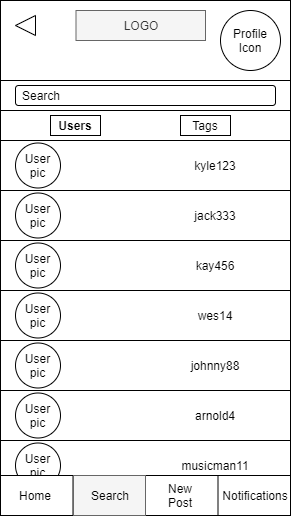

The diagram above was exported from draw.io. Its source (the exported page's mxGraphModel, read from the mxfile embedded in the PNG):
<mxGraphModel dx="1038" dy="556" grid="1" gridSize="10" guides="1" tooltips="1" connect="1" arrows="1" fold="1" page="1" pageScale="1" pageWidth="850" pageHeight="1100" math="0" shadow="0">
  <root>
    <mxCell id="2J9oSYlsfZESVL_d1Agf-0" />
    <mxCell id="2J9oSYlsfZESVL_d1Agf-1" parent="2J9oSYlsfZESVL_d1Agf-0" />
    <mxCell id="2J9oSYlsfZESVL_d1Agf-2" value="" style="rounded=0;whiteSpace=wrap;html=1;" parent="2J9oSYlsfZESVL_d1Agf-1" vertex="1">
      <mxGeometry x="40" y="40" width="290" height="510" as="geometry" />
    </mxCell>
    <mxCell id="2J9oSYlsfZESVL_d1Agf-3" value="LOGO" style="rounded=0;whiteSpace=wrap;html=1;fillColor=#f5f5f5;strokeColor=#666666;fontColor=#333333;" parent="2J9oSYlsfZESVL_d1Agf-1" vertex="1">
      <mxGeometry x="115.5" y="50" width="129.5" height="30" as="geometry" />
    </mxCell>
    <mxCell id="2J9oSYlsfZESVL_d1Agf-4" value="Profile Icon" style="ellipse;whiteSpace=wrap;html=1;aspect=fixed;" parent="2J9oSYlsfZESVL_d1Agf-1" vertex="1">
      <mxGeometry x="260" y="50" width="60" height="60" as="geometry" />
    </mxCell>
    <mxCell id="2J9oSYlsfZESVL_d1Agf-5" value="" style="rounded=0;whiteSpace=wrap;html=1;" parent="2J9oSYlsfZESVL_d1Agf-1" vertex="1">
      <mxGeometry x="40" y="120" width="290" height="30" as="geometry" />
    </mxCell>
    <mxCell id="2J9oSYlsfZESVL_d1Agf-6" value="" style="rounded=0;whiteSpace=wrap;html=1;" parent="2J9oSYlsfZESVL_d1Agf-1" vertex="1">
      <mxGeometry x="40" y="230" width="290" height="50" as="geometry" />
    </mxCell>
    <mxCell id="2J9oSYlsfZESVL_d1Agf-9" value="" style="rounded=1;whiteSpace=wrap;html=1;" parent="2J9oSYlsfZESVL_d1Agf-1" vertex="1">
      <mxGeometry x="55" y="125" width="260" height="20" as="geometry" />
    </mxCell>
    <mxCell id="2J9oSYlsfZESVL_d1Agf-10" value="Search" style="text;html=1;strokeColor=none;fillColor=none;align=left;verticalAlign=middle;whiteSpace=wrap;rounded=0;" parent="2J9oSYlsfZESVL_d1Agf-1" vertex="1">
      <mxGeometry x="60" y="130" width="250" height="10" as="geometry" />
    </mxCell>
    <mxCell id="2J9oSYlsfZESVL_d1Agf-11" value="" style="triangle;whiteSpace=wrap;html=1;rotation=-180;" parent="2J9oSYlsfZESVL_d1Agf-1" vertex="1">
      <mxGeometry x="55" y="55" width="20" height="20" as="geometry" />
    </mxCell>
    <mxCell id="2J9oSYlsfZESVL_d1Agf-12" value="" style="rounded=0;whiteSpace=wrap;html=1;" parent="2J9oSYlsfZESVL_d1Agf-1" vertex="1">
      <mxGeometry x="40" y="150" width="290" height="30" as="geometry" />
    </mxCell>
    <mxCell id="2J9oSYlsfZESVL_d1Agf-13" value="jack333" style="text;html=1;strokeColor=none;fillColor=none;align=center;verticalAlign=middle;whiteSpace=wrap;rounded=0;" parent="2J9oSYlsfZESVL_d1Agf-1" vertex="1">
      <mxGeometry x="195" y="245" width="120" height="20" as="geometry" />
    </mxCell>
    <mxCell id="2J9oSYlsfZESVL_d1Agf-14" value="User pic" style="ellipse;whiteSpace=wrap;html=1;aspect=fixed;" parent="2J9oSYlsfZESVL_d1Agf-1" vertex="1">
      <mxGeometry x="55" y="232.5" width="45" height="45" as="geometry" />
    </mxCell>
    <mxCell id="2J9oSYlsfZESVL_d1Agf-15" value="" style="rounded=0;whiteSpace=wrap;html=1;" parent="2J9oSYlsfZESVL_d1Agf-1" vertex="1">
      <mxGeometry x="90" y="155" width="50" height="20" as="geometry" />
    </mxCell>
    <mxCell id="2J9oSYlsfZESVL_d1Agf-16" value="&lt;div&gt;Users&lt;/div&gt;" style="text;html=1;strokeColor=none;fillColor=none;align=center;verticalAlign=middle;whiteSpace=wrap;rounded=0;fontStyle=1" parent="2J9oSYlsfZESVL_d1Agf-1" vertex="1">
      <mxGeometry x="95" y="155" width="40" height="20" as="geometry" />
    </mxCell>
    <mxCell id="2J9oSYlsfZESVL_d1Agf-17" value="" style="rounded=0;whiteSpace=wrap;html=1;" parent="2J9oSYlsfZESVL_d1Agf-1" vertex="1">
      <mxGeometry x="220" y="155" width="50" height="20" as="geometry" />
    </mxCell>
    <mxCell id="2J9oSYlsfZESVL_d1Agf-18" value="&lt;div&gt;Tags&lt;/div&gt;" style="text;html=1;strokeColor=none;fillColor=none;align=center;verticalAlign=middle;whiteSpace=wrap;rounded=0;" parent="2J9oSYlsfZESVL_d1Agf-1" vertex="1">
      <mxGeometry x="225" y="155" width="40" height="20" as="geometry" />
    </mxCell>
    <mxCell id="2J9oSYlsfZESVL_d1Agf-19" style="edgeStyle=none;rounded=0;orthogonalLoop=1;jettySize=auto;html=1;exitX=0.5;exitY=1;exitDx=0;exitDy=0;" parent="2J9oSYlsfZESVL_d1Agf-1" source="2J9oSYlsfZESVL_d1Agf-13" target="2J9oSYlsfZESVL_d1Agf-13" edge="1">
      <mxGeometry relative="1" as="geometry" />
    </mxCell>
    <mxCell id="fq8MdLxoc26HvK5a-zos-0" value="" style="rounded=0;whiteSpace=wrap;html=1;" parent="2J9oSYlsfZESVL_d1Agf-1" vertex="1">
      <mxGeometry x="40" y="180" width="290" height="50" as="geometry" />
    </mxCell>
    <mxCell id="fq8MdLxoc26HvK5a-zos-1" value="kyle123" style="text;html=1;strokeColor=none;fillColor=none;align=center;verticalAlign=middle;whiteSpace=wrap;rounded=0;" parent="2J9oSYlsfZESVL_d1Agf-1" vertex="1">
      <mxGeometry x="195" y="195" width="120" height="20" as="geometry" />
    </mxCell>
    <mxCell id="fq8MdLxoc26HvK5a-zos-2" value="User pic" style="ellipse;whiteSpace=wrap;html=1;aspect=fixed;" parent="2J9oSYlsfZESVL_d1Agf-1" vertex="1">
      <mxGeometry x="55" y="182.5" width="45" height="45" as="geometry" />
    </mxCell>
    <mxCell id="fq8MdLxoc26HvK5a-zos-3" style="edgeStyle=none;rounded=0;orthogonalLoop=1;jettySize=auto;html=1;exitX=0.5;exitY=1;exitDx=0;exitDy=0;" parent="2J9oSYlsfZESVL_d1Agf-1" source="fq8MdLxoc26HvK5a-zos-1" target="fq8MdLxoc26HvK5a-zos-1" edge="1">
      <mxGeometry relative="1" as="geometry" />
    </mxCell>
    <mxCell id="fq8MdLxoc26HvK5a-zos-4" value="" style="rounded=0;whiteSpace=wrap;html=1;" parent="2J9oSYlsfZESVL_d1Agf-1" vertex="1">
      <mxGeometry x="40" y="280" width="290" height="50" as="geometry" />
    </mxCell>
    <mxCell id="fq8MdLxoc26HvK5a-zos-5" value="kay456" style="text;html=1;strokeColor=none;fillColor=none;align=center;verticalAlign=middle;whiteSpace=wrap;rounded=0;" parent="2J9oSYlsfZESVL_d1Agf-1" vertex="1">
      <mxGeometry x="195" y="295" width="120" height="20" as="geometry" />
    </mxCell>
    <mxCell id="fq8MdLxoc26HvK5a-zos-7" style="edgeStyle=none;rounded=0;orthogonalLoop=1;jettySize=auto;html=1;exitX=0.5;exitY=1;exitDx=0;exitDy=0;" parent="2J9oSYlsfZESVL_d1Agf-1" source="fq8MdLxoc26HvK5a-zos-5" target="fq8MdLxoc26HvK5a-zos-5" edge="1">
      <mxGeometry relative="1" as="geometry" />
    </mxCell>
    <mxCell id="fq8MdLxoc26HvK5a-zos-13" value="" style="rounded=0;whiteSpace=wrap;html=1;" parent="2J9oSYlsfZESVL_d1Agf-1" vertex="1">
      <mxGeometry x="40" y="330" width="290" height="50" as="geometry" />
    </mxCell>
    <mxCell id="fq8MdLxoc26HvK5a-zos-14" value="wes14" style="text;html=1;strokeColor=none;fillColor=none;align=center;verticalAlign=middle;whiteSpace=wrap;rounded=0;" parent="2J9oSYlsfZESVL_d1Agf-1" vertex="1">
      <mxGeometry x="195" y="345" width="120" height="20" as="geometry" />
    </mxCell>
    <mxCell id="fq8MdLxoc26HvK5a-zos-15" value="User pic" style="ellipse;whiteSpace=wrap;html=1;aspect=fixed;" parent="2J9oSYlsfZESVL_d1Agf-1" vertex="1">
      <mxGeometry x="55" y="332.5" width="45" height="45" as="geometry" />
    </mxCell>
    <mxCell id="fq8MdLxoc26HvK5a-zos-16" style="edgeStyle=none;rounded=0;orthogonalLoop=1;jettySize=auto;html=1;exitX=0.5;exitY=1;exitDx=0;exitDy=0;" parent="2J9oSYlsfZESVL_d1Agf-1" source="fq8MdLxoc26HvK5a-zos-14" target="fq8MdLxoc26HvK5a-zos-14" edge="1">
      <mxGeometry relative="1" as="geometry" />
    </mxCell>
    <mxCell id="fq8MdLxoc26HvK5a-zos-17" value="" style="rounded=0;whiteSpace=wrap;html=1;" parent="2J9oSYlsfZESVL_d1Agf-1" vertex="1">
      <mxGeometry x="40" y="380" width="290" height="50" as="geometry" />
    </mxCell>
    <mxCell id="fq8MdLxoc26HvK5a-zos-18" value="johnny88" style="text;html=1;strokeColor=none;fillColor=none;align=center;verticalAlign=middle;whiteSpace=wrap;rounded=0;" parent="2J9oSYlsfZESVL_d1Agf-1" vertex="1">
      <mxGeometry x="195" y="395" width="120" height="20" as="geometry" />
    </mxCell>
    <mxCell id="fq8MdLxoc26HvK5a-zos-19" value="User pic" style="ellipse;whiteSpace=wrap;html=1;aspect=fixed;" parent="2J9oSYlsfZESVL_d1Agf-1" vertex="1">
      <mxGeometry x="55" y="382.5" width="45" height="45" as="geometry" />
    </mxCell>
    <mxCell id="fq8MdLxoc26HvK5a-zos-20" style="edgeStyle=none;rounded=0;orthogonalLoop=1;jettySize=auto;html=1;exitX=0.5;exitY=1;exitDx=0;exitDy=0;" parent="2J9oSYlsfZESVL_d1Agf-1" source="fq8MdLxoc26HvK5a-zos-18" target="fq8MdLxoc26HvK5a-zos-18" edge="1">
      <mxGeometry relative="1" as="geometry" />
    </mxCell>
    <mxCell id="fq8MdLxoc26HvK5a-zos-21" value="" style="rounded=0;whiteSpace=wrap;html=1;" parent="2J9oSYlsfZESVL_d1Agf-1" vertex="1">
      <mxGeometry x="40" y="430" width="290" height="50" as="geometry" />
    </mxCell>
    <mxCell id="fq8MdLxoc26HvK5a-zos-22" value="arnold4" style="text;html=1;strokeColor=none;fillColor=none;align=center;verticalAlign=middle;whiteSpace=wrap;rounded=0;" parent="2J9oSYlsfZESVL_d1Agf-1" vertex="1">
      <mxGeometry x="195" y="445" width="120" height="20" as="geometry" />
    </mxCell>
    <mxCell id="fq8MdLxoc26HvK5a-zos-23" value="User pic" style="ellipse;whiteSpace=wrap;html=1;aspect=fixed;" parent="2J9oSYlsfZESVL_d1Agf-1" vertex="1">
      <mxGeometry x="55" y="432.5" width="45" height="45" as="geometry" />
    </mxCell>
    <mxCell id="fq8MdLxoc26HvK5a-zos-24" style="edgeStyle=none;rounded=0;orthogonalLoop=1;jettySize=auto;html=1;exitX=0.5;exitY=1;exitDx=0;exitDy=0;" parent="2J9oSYlsfZESVL_d1Agf-1" source="fq8MdLxoc26HvK5a-zos-22" target="fq8MdLxoc26HvK5a-zos-22" edge="1">
      <mxGeometry relative="1" as="geometry" />
    </mxCell>
    <mxCell id="cszce8FzdL4fZUAjnUIT-12" value="" style="rounded=0;whiteSpace=wrap;html=1;" parent="2J9oSYlsfZESVL_d1Agf-1" vertex="1">
      <mxGeometry x="40" y="480" width="290" height="50" as="geometry" />
    </mxCell>
    <mxCell id="cszce8FzdL4fZUAjnUIT-13" value="musicman11" style="text;html=1;strokeColor=none;fillColor=none;align=center;verticalAlign=middle;whiteSpace=wrap;rounded=0;" parent="2J9oSYlsfZESVL_d1Agf-1" vertex="1">
      <mxGeometry x="195" y="495" width="120" height="20" as="geometry" />
    </mxCell>
    <mxCell id="cszce8FzdL4fZUAjnUIT-14" value="User pic" style="ellipse;whiteSpace=wrap;html=1;aspect=fixed;" parent="2J9oSYlsfZESVL_d1Agf-1" vertex="1">
      <mxGeometry x="55" y="482.5" width="45" height="45" as="geometry" />
    </mxCell>
    <mxCell id="cszce8FzdL4fZUAjnUIT-15" style="edgeStyle=none;rounded=0;orthogonalLoop=1;jettySize=auto;html=1;exitX=0.5;exitY=1;exitDx=0;exitDy=0;" parent="2J9oSYlsfZESVL_d1Agf-1" source="cszce8FzdL4fZUAjnUIT-13" target="cszce8FzdL4fZUAjnUIT-13" edge="1">
      <mxGeometry relative="1" as="geometry" />
    </mxCell>
    <mxCell id="2J9oSYlsfZESVL_d1Agf-7" style="edgeStyle=none;rounded=0;orthogonalLoop=1;jettySize=auto;html=1;exitX=0.25;exitY=1;exitDx=0;exitDy=0;" parent="2J9oSYlsfZESVL_d1Agf-1" edge="1">
      <mxGeometry relative="1" as="geometry">
        <mxPoint x="112.5" y="556" as="sourcePoint" />
        <mxPoint x="112.5" y="556" as="targetPoint" />
      </mxGeometry>
    </mxCell>
    <mxCell id="2J9oSYlsfZESVL_d1Agf-8" style="edgeStyle=none;rounded=0;orthogonalLoop=1;jettySize=auto;html=1;exitX=0.25;exitY=1;exitDx=0;exitDy=0;" parent="2J9oSYlsfZESVL_d1Agf-1" edge="1">
      <mxGeometry relative="1" as="geometry">
        <mxPoint x="112.5" y="556" as="sourcePoint" />
        <mxPoint x="112.5" y="556" as="targetPoint" />
      </mxGeometry>
    </mxCell>
    <mxCell id="cszce8FzdL4fZUAjnUIT-0" style="edgeStyle=none;rounded=0;orthogonalLoop=1;jettySize=auto;html=1;exitX=0.25;exitY=1;exitDx=0;exitDy=0;" parent="2J9oSYlsfZESVL_d1Agf-1" edge="1">
      <mxGeometry relative="1" as="geometry">
        <mxPoint x="112.5" y="556" as="sourcePoint" />
        <mxPoint x="112.5" y="556" as="targetPoint" />
      </mxGeometry>
    </mxCell>
    <mxCell id="cszce8FzdL4fZUAjnUIT-1" style="edgeStyle=none;rounded=0;orthogonalLoop=1;jettySize=auto;html=1;exitX=0.25;exitY=1;exitDx=0;exitDy=0;" parent="2J9oSYlsfZESVL_d1Agf-1" edge="1">
      <mxGeometry relative="1" as="geometry">
        <mxPoint x="112.5" y="556" as="sourcePoint" />
        <mxPoint x="112.5" y="556" as="targetPoint" />
      </mxGeometry>
    </mxCell>
    <mxCell id="cszce8FzdL4fZUAjnUIT-2" value="" style="rounded=0;whiteSpace=wrap;html=1;strokeColor=#000000;fillColor=#ffffff;" parent="2J9oSYlsfZESVL_d1Agf-1" vertex="1">
      <mxGeometry x="40" y="515" width="290" height="40" as="geometry" />
    </mxCell>
    <mxCell id="cszce8FzdL4fZUAjnUIT-3" style="edgeStyle=none;rounded=0;orthogonalLoop=1;jettySize=auto;html=1;exitX=0.25;exitY=1;exitDx=0;exitDy=0;" parent="2J9oSYlsfZESVL_d1Agf-1" edge="1">
      <mxGeometry relative="1" as="geometry">
        <mxPoint x="112.5" y="555" as="sourcePoint" />
        <mxPoint x="112.5" y="555" as="targetPoint" />
      </mxGeometry>
    </mxCell>
    <mxCell id="cszce8FzdL4fZUAjnUIT-4" style="edgeStyle=none;rounded=0;orthogonalLoop=1;jettySize=auto;html=1;exitX=0.25;exitY=1;exitDx=0;exitDy=0;" parent="2J9oSYlsfZESVL_d1Agf-1" edge="1">
      <mxGeometry relative="1" as="geometry">
        <mxPoint x="112.5" y="555" as="sourcePoint" />
        <mxPoint x="112.5" y="555" as="targetPoint" />
      </mxGeometry>
    </mxCell>
    <mxCell id="cszce8FzdL4fZUAjnUIT-5" value="" style="endArrow=none;html=1;exitX=0.25;exitY=1;exitDx=0;exitDy=0;entryX=0.25;entryY=1;entryDx=0;entryDy=0;" parent="2J9oSYlsfZESVL_d1Agf-1" edge="1">
      <mxGeometry width="50" height="50" relative="1" as="geometry">
        <mxPoint x="112.5" y="515" as="sourcePoint" />
        <mxPoint x="112.5" y="555" as="targetPoint" />
      </mxGeometry>
    </mxCell>
    <mxCell id="cszce8FzdL4fZUAjnUIT-6" value="" style="endArrow=none;html=1;exitX=0.5;exitY=1;exitDx=0;exitDy=0;entryX=0.5;entryY=1;entryDx=0;entryDy=0;" parent="2J9oSYlsfZESVL_d1Agf-1" edge="1">
      <mxGeometry width="50" height="50" relative="1" as="geometry">
        <mxPoint x="185" y="515" as="sourcePoint" />
        <mxPoint x="185" y="555" as="targetPoint" />
      </mxGeometry>
    </mxCell>
    <mxCell id="cszce8FzdL4fZUAjnUIT-7" value="" style="endArrow=none;html=1;exitX=0.75;exitY=1;exitDx=0;exitDy=0;entryX=0.75;entryY=1;entryDx=0;entryDy=0;" parent="2J9oSYlsfZESVL_d1Agf-1" edge="1">
      <mxGeometry width="50" height="50" relative="1" as="geometry">
        <mxPoint x="257.5" y="515" as="sourcePoint" />
        <mxPoint x="257.5" y="555" as="targetPoint" />
      </mxGeometry>
    </mxCell>
    <mxCell id="cszce8FzdL4fZUAjnUIT-8" value="Home" style="text;html=1;strokeColor=none;fillColor=none;align=center;verticalAlign=middle;whiteSpace=wrap;rounded=0;" parent="2J9oSYlsfZESVL_d1Agf-1" vertex="1">
      <mxGeometry x="50" y="525" width="50" height="20" as="geometry" />
    </mxCell>
    <mxCell id="cszce8FzdL4fZUAjnUIT-10" value="&lt;div&gt;New Post&lt;/div&gt;" style="text;html=1;strokeColor=none;fillColor=none;align=center;verticalAlign=middle;whiteSpace=wrap;rounded=0;" parent="2J9oSYlsfZESVL_d1Agf-1" vertex="1">
      <mxGeometry x="195" y="525" width="50" height="20" as="geometry" />
    </mxCell>
    <mxCell id="cszce8FzdL4fZUAjnUIT-11" value="Notifications" style="text;html=1;strokeColor=none;fillColor=none;align=center;verticalAlign=middle;whiteSpace=wrap;rounded=0;" parent="2J9oSYlsfZESVL_d1Agf-1" vertex="1">
      <mxGeometry x="270" y="525" width="50" height="20" as="geometry" />
    </mxCell>
    <mxCell id="fmIteqNc0cDCeluGbg3e-0" value="User pic" style="ellipse;whiteSpace=wrap;html=1;aspect=fixed;" parent="2J9oSYlsfZESVL_d1Agf-1" vertex="1">
      <mxGeometry x="55" y="282.5" width="45" height="45" as="geometry" />
    </mxCell>
    <mxCell id="1_LhLlocPke6ijUmWjzv-0" value="" style="rounded=0;whiteSpace=wrap;html=1;fillColor=#f5f5f5;strokeColor=#666666;fontColor=#333333;" vertex="1" parent="2J9oSYlsfZESVL_d1Agf-1">
      <mxGeometry x="113" y="515" width="72" height="40" as="geometry" />
    </mxCell>
    <mxCell id="cszce8FzdL4fZUAjnUIT-9" value="Search" style="text;html=1;strokeColor=none;fillColor=none;align=center;verticalAlign=middle;whiteSpace=wrap;rounded=0;" parent="2J9oSYlsfZESVL_d1Agf-1" vertex="1">
      <mxGeometry x="125" y="525" width="50" height="20" as="geometry" />
    </mxCell>
  </root>
</mxGraphModel>